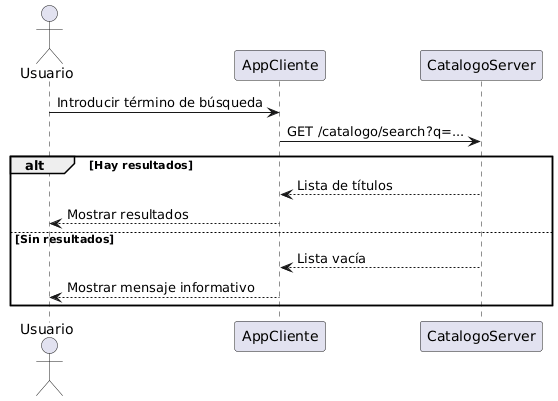

The diagram above was rendered by PlantUML. Its source (embedded in the PNG):
@startuml
actor Usuario
participant AppCliente
participant CatalogoServer

Usuario -> AppCliente : Introducir término de búsqueda
AppCliente -> CatalogoServer : GET /catalogo/search?q=...
alt Hay resultados
    CatalogoServer --> AppCliente : Lista de títulos
    AppCliente --> Usuario : Mostrar resultados
else Sin resultados
    CatalogoServer --> AppCliente : Lista vacía
    AppCliente --> Usuario : Mostrar mensaje informativo
end
@enduml